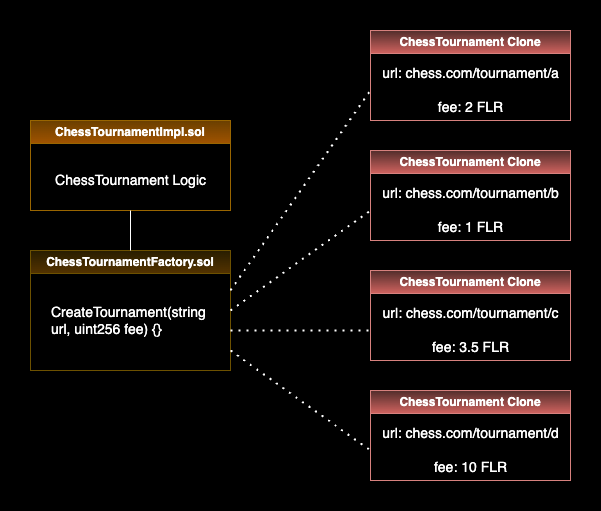

The diagram above was exported from draw.io. Its source (the exported page's mxGraphModel, read from the mxfile embedded in the PNG):
<mxGraphModel dx="1018" dy="641" grid="1" gridSize="10" guides="1" tooltips="1" connect="1" arrows="1" fold="1" page="1" pageScale="1" pageWidth="850" pageHeight="1100" background="light-dark(#FFFFFF,#000000)" math="0" shadow="0">
  <root>
    <mxCell id="0" />
    <mxCell id="1" parent="0" />
    <mxCell id="Ep9nJ_FDvV0bb42hxCBl-1" value="ChessTournamentImpl.sol" style="swimlane;whiteSpace=wrap;html=1;fillColor=#ffcd28;strokeColor=#d79b00;gradientColor=#ffa500;" parent="1" vertex="1">
      <mxGeometry x="40" y="210" width="200" height="90" as="geometry" />
    </mxCell>
    <mxCell id="Ep9nJ_FDvV0bb42hxCBl-14" value="ChessTournament Logic" style="text;html=1;align=center;verticalAlign=middle;resizable=0;points=[];autosize=1;strokeColor=none;fillColor=none;fontSize=14;" parent="Ep9nJ_FDvV0bb42hxCBl-1" vertex="1">
      <mxGeometry x="15" y="45" width="170" height="30" as="geometry" />
    </mxCell>
    <mxCell id="Ep9nJ_FDvV0bb42hxCBl-2" value="ChessTournamentFactory.sol" style="swimlane;whiteSpace=wrap;html=1;fillColor=#fff2cc;strokeColor=#d6b656;gradientColor=#ffd966;" parent="1" vertex="1">
      <mxGeometry x="40" y="340" width="200" height="120" as="geometry" />
    </mxCell>
    <mxCell id="Ep9nJ_FDvV0bb42hxCBl-3" value="CreateTournament(string url, uint256 fee) {}" style="text;strokeColor=none;fillColor=none;align=left;verticalAlign=middle;spacingLeft=4;spacingRight=4;overflow=hidden;points=[[0,0.5],[1,0.5]];portConstraint=eastwest;rotatable=0;whiteSpace=wrap;html=1;fontSize=14;" parent="Ep9nJ_FDvV0bb42hxCBl-2" vertex="1">
      <mxGeometry x="15" y="50" width="170" height="40" as="geometry" />
    </mxCell>
    <mxCell id="Ep9nJ_FDvV0bb42hxCBl-4" value="" style="endArrow=none;html=1;rounded=0;exitX=0.5;exitY=0;exitDx=0;exitDy=0;" parent="1" source="Ep9nJ_FDvV0bb42hxCBl-2" edge="1">
      <mxGeometry width="50" height="50" relative="1" as="geometry">
        <mxPoint x="139.4099999999999" y="340.72" as="sourcePoint" />
        <mxPoint x="140" y="300" as="targetPoint" />
        <Array as="points" />
      </mxGeometry>
    </mxCell>
    <mxCell id="Ep9nJ_FDvV0bb42hxCBl-5" value="" style="endArrow=none;dashed=1;html=1;dashPattern=1 3;strokeWidth=2;rounded=0;" parent="1" edge="1">
      <mxGeometry width="50" height="50" relative="1" as="geometry">
        <mxPoint x="240" y="380" as="sourcePoint" />
        <mxPoint x="380" y="180" as="targetPoint" />
      </mxGeometry>
    </mxCell>
    <mxCell id="Ep9nJ_FDvV0bb42hxCBl-7" value="ChessTournament Clone" style="swimlane;whiteSpace=wrap;html=1;fillColor=#f8cecc;strokeColor=#b85450;gradientColor=#ea6b66;" parent="1" vertex="1">
      <mxGeometry x="380" y="120" width="200" height="90" as="geometry">
        <mxRectangle x="380" y="20" width="170" height="30" as="alternateBounds" />
      </mxGeometry>
    </mxCell>
    <mxCell id="Ep9nJ_FDvV0bb42hxCBl-15" value="url: chess.com/tournament/a&lt;div&gt;&lt;br&gt;&lt;div&gt;&lt;div&gt;fee: 2 FLR&lt;/div&gt;&lt;/div&gt;&lt;/div&gt;" style="text;html=1;align=center;verticalAlign=middle;resizable=0;points=[];autosize=1;strokeColor=none;fillColor=none;fontSize=14;" parent="Ep9nJ_FDvV0bb42hxCBl-7" vertex="1">
      <mxGeometry y="30" width="200" height="60" as="geometry" />
    </mxCell>
    <mxCell id="Ep9nJ_FDvV0bb42hxCBl-8" value="ChessTournament Clone" style="swimlane;whiteSpace=wrap;html=1;fillColor=#f8cecc;gradientColor=#ea6b66;strokeColor=#b85450;" parent="1" vertex="1">
      <mxGeometry x="380" y="240" width="200" height="90" as="geometry" />
    </mxCell>
    <mxCell id="Ep9nJ_FDvV0bb42hxCBl-16" value="url: chess.com/tournament/b&lt;div&gt;&lt;br&gt;&lt;div&gt;fee: 1 FLR&lt;/div&gt;&lt;/div&gt;" style="text;html=1;align=center;verticalAlign=middle;resizable=0;points=[];autosize=1;strokeColor=none;fillColor=none;fontSize=14;" parent="Ep9nJ_FDvV0bb42hxCBl-8" vertex="1">
      <mxGeometry y="30" width="200" height="60" as="geometry" />
    </mxCell>
    <mxCell id="Ep9nJ_FDvV0bb42hxCBl-11" value="ChessTournament Clone" style="swimlane;whiteSpace=wrap;html=1;fillColor=#f8cecc;gradientColor=#ea6b66;strokeColor=#b85450;" parent="1" vertex="1">
      <mxGeometry x="380" y="360" width="200" height="90" as="geometry" />
    </mxCell>
    <mxCell id="Ep9nJ_FDvV0bb42hxCBl-17" value="url: chess.com/tournament/c&lt;div&gt;&lt;br&gt;&lt;div&gt;fee: 3.5 FLR&lt;/div&gt;&lt;/div&gt;" style="text;html=1;align=center;verticalAlign=middle;resizable=0;points=[];autosize=1;strokeColor=none;fillColor=none;fontSize=14;" parent="Ep9nJ_FDvV0bb42hxCBl-11" vertex="1">
      <mxGeometry y="30" width="200" height="60" as="geometry" />
    </mxCell>
    <mxCell id="Ep9nJ_FDvV0bb42hxCBl-12" value="ChessTournament Clone" style="swimlane;whiteSpace=wrap;html=1;fillColor=#f8cecc;gradientColor=#ea6b66;strokeColor=#b85450;" parent="1" vertex="1">
      <mxGeometry x="380" y="480" width="200" height="90" as="geometry" />
    </mxCell>
    <mxCell id="Ep9nJ_FDvV0bb42hxCBl-18" value="url: chess.com/tournament/d&lt;div&gt;&lt;br&gt;&lt;div&gt;fee: 10 FLR&lt;/div&gt;&lt;/div&gt;" style="text;html=1;align=center;verticalAlign=middle;resizable=0;points=[];autosize=1;strokeColor=none;fillColor=none;fontSize=14;" parent="Ep9nJ_FDvV0bb42hxCBl-12" vertex="1">
      <mxGeometry y="30" width="200" height="60" as="geometry" />
    </mxCell>
    <mxCell id="Ep9nJ_FDvV0bb42hxCBl-13" value="" style="endArrow=none;dashed=1;html=1;dashPattern=1 3;strokeWidth=2;rounded=0;exitX=1;exitY=0.5;exitDx=0;exitDy=0;" parent="1" source="Ep9nJ_FDvV0bb42hxCBl-2" edge="1">
      <mxGeometry width="50" height="50" relative="1" as="geometry">
        <mxPoint x="240" y="380" as="sourcePoint" />
        <mxPoint x="380" y="300" as="targetPoint" />
      </mxGeometry>
    </mxCell>
    <mxCell id="Ep9nJ_FDvV0bb42hxCBl-19" value="" style="endArrow=none;dashed=1;html=1;dashPattern=1 3;strokeWidth=2;rounded=0;" parent="1" edge="1">
      <mxGeometry width="50" height="50" relative="1" as="geometry">
        <mxPoint x="240" y="420" as="sourcePoint" />
        <mxPoint x="380" y="420" as="targetPoint" />
      </mxGeometry>
    </mxCell>
    <mxCell id="Ep9nJ_FDvV0bb42hxCBl-20" value="" style="endArrow=none;dashed=1;html=1;dashPattern=1 3;strokeWidth=2;rounded=0;" parent="1" edge="1">
      <mxGeometry width="50" height="50" relative="1" as="geometry">
        <mxPoint x="240" y="440" as="sourcePoint" />
        <mxPoint x="380" y="540" as="targetPoint" />
      </mxGeometry>
    </mxCell>
  </root>
</mxGraphModel>